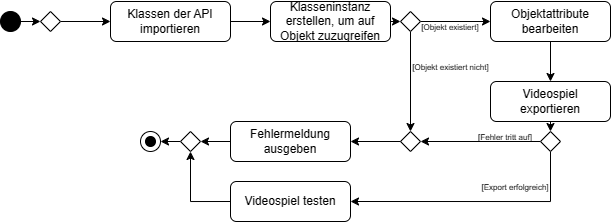

The diagram above was exported from draw.io. Its source (the exported page's mxGraphModel, read from the mxfile embedded in the PNG):
<mxGraphModel dx="792" dy="429" grid="1" gridSize="10" guides="1" tooltips="1" connect="1" arrows="1" fold="1" page="1" pageScale="1" pageWidth="827" pageHeight="1169" background="none" math="0" shadow="0">
  <root>
    <mxCell id="0" />
    <mxCell id="1" parent="0" />
    <mxCell id="8ycK_79fRJv6SBO_BKyE-65" style="edgeStyle=orthogonalEdgeStyle;rounded=0;orthogonalLoop=1;jettySize=auto;html=1;exitX=1;exitY=0.5;exitDx=0;exitDy=0;entryX=0;entryY=0.5;entryDx=0;entryDy=0;" edge="1" parent="1" source="8ycK_79fRJv6SBO_BKyE-1" target="8ycK_79fRJv6SBO_BKyE-63">
      <mxGeometry relative="1" as="geometry" />
    </mxCell>
    <mxCell id="8ycK_79fRJv6SBO_BKyE-1" value="" style="ellipse;whiteSpace=wrap;html=1;aspect=fixed;fillColor=#000000;" vertex="1" parent="1">
      <mxGeometry x="50" y="50" width="20" height="20" as="geometry" />
    </mxCell>
    <mxCell id="8ycK_79fRJv6SBO_BKyE-74" style="edgeStyle=orthogonalEdgeStyle;rounded=0;orthogonalLoop=1;jettySize=auto;html=1;exitX=1;exitY=0.5;exitDx=0;exitDy=0;entryX=0;entryY=0.5;entryDx=0;entryDy=0;" edge="1" parent="1" source="8ycK_79fRJv6SBO_BKyE-3" target="8ycK_79fRJv6SBO_BKyE-5">
      <mxGeometry relative="1" as="geometry" />
    </mxCell>
    <mxCell id="8ycK_79fRJv6SBO_BKyE-3" value="Klassen der API importieren" style="rounded=1;whiteSpace=wrap;html=1;" vertex="1" parent="1">
      <mxGeometry x="160" y="40" width="120" height="40" as="geometry" />
    </mxCell>
    <mxCell id="8ycK_79fRJv6SBO_BKyE-79" style="edgeStyle=orthogonalEdgeStyle;rounded=0;orthogonalLoop=1;jettySize=auto;html=1;exitX=1;exitY=0.5;exitDx=0;exitDy=0;entryX=0;entryY=0.5;entryDx=0;entryDy=0;" edge="1" parent="1" source="8ycK_79fRJv6SBO_BKyE-5" target="8ycK_79fRJv6SBO_BKyE-76">
      <mxGeometry relative="1" as="geometry" />
    </mxCell>
    <mxCell id="8ycK_79fRJv6SBO_BKyE-5" value="Klasseninstanz erstellen, um auf Objekt zuzugreifen" style="rounded=1;whiteSpace=wrap;html=1;" vertex="1" parent="1">
      <mxGeometry x="320" y="40" width="120" height="40" as="geometry" />
    </mxCell>
    <mxCell id="8ycK_79fRJv6SBO_BKyE-39" value="" style="ellipse;whiteSpace=wrap;html=1;aspect=fixed;" vertex="1" parent="1">
      <mxGeometry x="190" y="170" width="20" height="20" as="geometry" />
    </mxCell>
    <mxCell id="8ycK_79fRJv6SBO_BKyE-40" value="" style="ellipse;whiteSpace=wrap;html=1;aspect=fixed;fillColor=#000000;" vertex="1" parent="1">
      <mxGeometry x="195" y="175" width="10" height="10" as="geometry" />
    </mxCell>
    <mxCell id="8ycK_79fRJv6SBO_BKyE-64" style="edgeStyle=orthogonalEdgeStyle;rounded=0;orthogonalLoop=1;jettySize=auto;html=1;exitX=1;exitY=0.5;exitDx=0;exitDy=0;entryX=0;entryY=0.5;entryDx=0;entryDy=0;" edge="1" parent="1" source="8ycK_79fRJv6SBO_BKyE-63" target="8ycK_79fRJv6SBO_BKyE-3">
      <mxGeometry relative="1" as="geometry" />
    </mxCell>
    <mxCell id="8ycK_79fRJv6SBO_BKyE-63" value="" style="rhombus;whiteSpace=wrap;html=1;" vertex="1" parent="1">
      <mxGeometry x="90" y="50" width="20" height="20" as="geometry" />
    </mxCell>
    <mxCell id="8ycK_79fRJv6SBO_BKyE-67" value="&lt;font style=&quot;font-size: 8px;&quot;&gt;[Objekt existiert]&lt;/font&gt;" style="text;html=1;strokeColor=none;fillColor=none;align=center;verticalAlign=middle;whiteSpace=wrap;rounded=0;" vertex="1" parent="1">
      <mxGeometry x="470" y="60" width="60" height="10" as="geometry" />
    </mxCell>
    <mxCell id="8ycK_79fRJv6SBO_BKyE-82" style="edgeStyle=orthogonalEdgeStyle;rounded=0;orthogonalLoop=1;jettySize=auto;html=1;exitX=0.5;exitY=1;exitDx=0;exitDy=0;entryX=0.5;entryY=0;entryDx=0;entryDy=0;" edge="1" parent="1" source="8ycK_79fRJv6SBO_BKyE-73" target="8ycK_79fRJv6SBO_BKyE-81">
      <mxGeometry relative="1" as="geometry" />
    </mxCell>
    <mxCell id="8ycK_79fRJv6SBO_BKyE-73" value="Objektattribute bearbeiten" style="rounded=1;whiteSpace=wrap;html=1;" vertex="1" parent="1">
      <mxGeometry x="540" y="40" width="120" height="40" as="geometry" />
    </mxCell>
    <mxCell id="8ycK_79fRJv6SBO_BKyE-78" style="edgeStyle=orthogonalEdgeStyle;rounded=0;orthogonalLoop=1;jettySize=auto;html=1;exitX=1;exitY=0.5;exitDx=0;exitDy=0;entryX=0;entryY=0.5;entryDx=0;entryDy=0;" edge="1" parent="1" source="8ycK_79fRJv6SBO_BKyE-76" target="8ycK_79fRJv6SBO_BKyE-73">
      <mxGeometry relative="1" as="geometry" />
    </mxCell>
    <mxCell id="8ycK_79fRJv6SBO_BKyE-86" style="edgeStyle=orthogonalEdgeStyle;rounded=0;orthogonalLoop=1;jettySize=auto;html=1;exitX=0.5;exitY=1;exitDx=0;exitDy=0;entryX=0.5;entryY=0;entryDx=0;entryDy=0;" edge="1" parent="1" source="8ycK_79fRJv6SBO_BKyE-76" target="8ycK_79fRJv6SBO_BKyE-85">
      <mxGeometry relative="1" as="geometry" />
    </mxCell>
    <mxCell id="8ycK_79fRJv6SBO_BKyE-76" value="" style="rhombus;whiteSpace=wrap;html=1;" vertex="1" parent="1">
      <mxGeometry x="450" y="50" width="20" height="20" as="geometry" />
    </mxCell>
    <mxCell id="8ycK_79fRJv6SBO_BKyE-84" style="edgeStyle=orthogonalEdgeStyle;rounded=0;orthogonalLoop=1;jettySize=auto;html=1;exitX=0.5;exitY=1;exitDx=0;exitDy=0;entryX=0.5;entryY=0;entryDx=0;entryDy=0;" edge="1" parent="1" source="8ycK_79fRJv6SBO_BKyE-81" target="8ycK_79fRJv6SBO_BKyE-83">
      <mxGeometry relative="1" as="geometry" />
    </mxCell>
    <mxCell id="8ycK_79fRJv6SBO_BKyE-81" value="Videospiel exportieren" style="rounded=1;whiteSpace=wrap;html=1;" vertex="1" parent="1">
      <mxGeometry x="540" y="120" width="120" height="40" as="geometry" />
    </mxCell>
    <mxCell id="8ycK_79fRJv6SBO_BKyE-88" style="edgeStyle=orthogonalEdgeStyle;rounded=0;orthogonalLoop=1;jettySize=auto;html=1;exitX=0;exitY=0.5;exitDx=0;exitDy=0;entryX=1;entryY=0.5;entryDx=0;entryDy=0;" edge="1" parent="1" source="8ycK_79fRJv6SBO_BKyE-83" target="8ycK_79fRJv6SBO_BKyE-85">
      <mxGeometry relative="1" as="geometry" />
    </mxCell>
    <mxCell id="8ycK_79fRJv6SBO_BKyE-98" style="edgeStyle=orthogonalEdgeStyle;rounded=0;orthogonalLoop=1;jettySize=auto;html=1;exitX=0.5;exitY=1;exitDx=0;exitDy=0;entryX=1;entryY=0.5;entryDx=0;entryDy=0;" edge="1" parent="1" source="8ycK_79fRJv6SBO_BKyE-83" target="8ycK_79fRJv6SBO_BKyE-95">
      <mxGeometry relative="1" as="geometry" />
    </mxCell>
    <mxCell id="8ycK_79fRJv6SBO_BKyE-83" value="" style="rhombus;whiteSpace=wrap;html=1;" vertex="1" parent="1">
      <mxGeometry x="590" y="170" width="20" height="20" as="geometry" />
    </mxCell>
    <mxCell id="8ycK_79fRJv6SBO_BKyE-92" style="edgeStyle=orthogonalEdgeStyle;rounded=0;orthogonalLoop=1;jettySize=auto;html=1;exitX=0;exitY=0.5;exitDx=0;exitDy=0;entryX=1;entryY=0.5;entryDx=0;entryDy=0;" edge="1" parent="1" source="8ycK_79fRJv6SBO_BKyE-85" target="8ycK_79fRJv6SBO_BKyE-90">
      <mxGeometry relative="1" as="geometry" />
    </mxCell>
    <mxCell id="8ycK_79fRJv6SBO_BKyE-85" value="" style="rhombus;whiteSpace=wrap;html=1;" vertex="1" parent="1">
      <mxGeometry x="450" y="170" width="20" height="20" as="geometry" />
    </mxCell>
    <mxCell id="8ycK_79fRJv6SBO_BKyE-87" value="&lt;font style=&quot;font-size: 8px;&quot;&gt;[Objekt existiert nicht]&lt;/font&gt;" style="text;html=1;strokeColor=none;fillColor=none;align=center;verticalAlign=middle;whiteSpace=wrap;rounded=0;" vertex="1" parent="1">
      <mxGeometry x="457.5" y="100" width="85" height="10" as="geometry" />
    </mxCell>
    <mxCell id="8ycK_79fRJv6SBO_BKyE-89" value="&lt;span style=&quot;font-size: 8px;&quot;&gt;[Fehler tritt auf]&lt;/span&gt;" style="text;html=1;strokeColor=none;fillColor=none;align=center;verticalAlign=middle;whiteSpace=wrap;rounded=0;" vertex="1" parent="1">
      <mxGeometry x="525" y="170" width="60" height="10" as="geometry" />
    </mxCell>
    <mxCell id="8ycK_79fRJv6SBO_BKyE-94" style="edgeStyle=orthogonalEdgeStyle;rounded=0;orthogonalLoop=1;jettySize=auto;html=1;exitX=0;exitY=0.5;exitDx=0;exitDy=0;entryX=1;entryY=0.5;entryDx=0;entryDy=0;" edge="1" parent="1" source="8ycK_79fRJv6SBO_BKyE-90" target="8ycK_79fRJv6SBO_BKyE-93">
      <mxGeometry relative="1" as="geometry" />
    </mxCell>
    <mxCell id="8ycK_79fRJv6SBO_BKyE-90" value="Fehlermeldung ausgeben" style="rounded=1;whiteSpace=wrap;html=1;" vertex="1" parent="1">
      <mxGeometry x="280" y="160" width="120" height="40" as="geometry" />
    </mxCell>
    <mxCell id="8ycK_79fRJv6SBO_BKyE-97" style="edgeStyle=orthogonalEdgeStyle;rounded=0;orthogonalLoop=1;jettySize=auto;html=1;exitX=0;exitY=0.5;exitDx=0;exitDy=0;entryX=1;entryY=0.5;entryDx=0;entryDy=0;" edge="1" parent="1" source="8ycK_79fRJv6SBO_BKyE-93" target="8ycK_79fRJv6SBO_BKyE-39">
      <mxGeometry relative="1" as="geometry" />
    </mxCell>
    <mxCell id="8ycK_79fRJv6SBO_BKyE-93" value="" style="rhombus;whiteSpace=wrap;html=1;" vertex="1" parent="1">
      <mxGeometry x="230" y="170" width="20" height="20" as="geometry" />
    </mxCell>
    <mxCell id="8ycK_79fRJv6SBO_BKyE-96" style="edgeStyle=orthogonalEdgeStyle;rounded=0;orthogonalLoop=1;jettySize=auto;html=1;exitX=0;exitY=0.5;exitDx=0;exitDy=0;entryX=0.5;entryY=1;entryDx=0;entryDy=0;" edge="1" parent="1" source="8ycK_79fRJv6SBO_BKyE-95" target="8ycK_79fRJv6SBO_BKyE-93">
      <mxGeometry relative="1" as="geometry" />
    </mxCell>
    <mxCell id="8ycK_79fRJv6SBO_BKyE-95" value="Videospiel testen" style="rounded=1;whiteSpace=wrap;html=1;" vertex="1" parent="1">
      <mxGeometry x="280" y="220" width="120" height="40" as="geometry" />
    </mxCell>
    <mxCell id="8ycK_79fRJv6SBO_BKyE-99" value="&lt;span style=&quot;font-size: 8px;&quot;&gt;[Export erfolgreich]&lt;/span&gt;" style="text;html=1;strokeColor=none;fillColor=none;align=center;verticalAlign=middle;whiteSpace=wrap;rounded=0;" vertex="1" parent="1">
      <mxGeometry x="525" y="220" width="80" height="10" as="geometry" />
    </mxCell>
  </root>
</mxGraphModel>